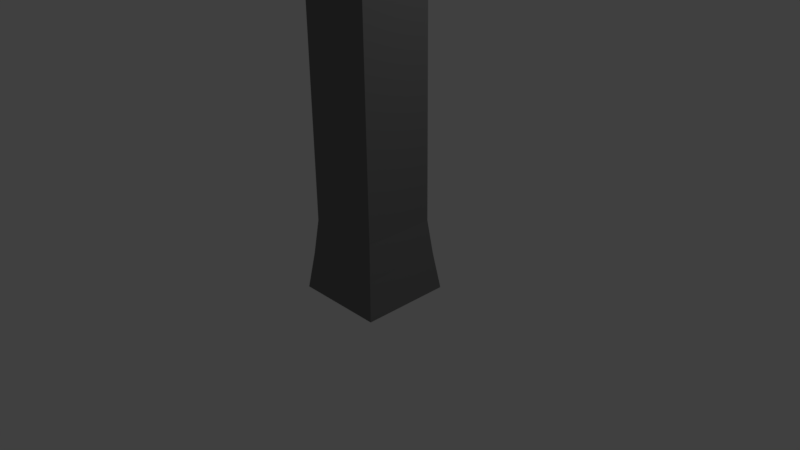 # Source: Lightpole.blend  (saved by Blender 2.77.0; exported with 4.5.12 LTS)
import bpy
from mathutils import Matrix  # noqa: F401  (used for matrix-valued properties, if any)

bpy.ops.wm.read_factory_settings(use_empty=True)
scene = bpy.context.scene
scene.name = 'Scene'

# ---- collections
col_collection_1 = bpy.data.collections.new('Collection 1'); scene.collection.children.link(col_collection_1)

# ---- materials (node trees are filled in below, after node groups)
mat_lightpole = bpy.data.materials.new('Lightpole')
mat_lightpole.alpha_threshold = 0.0
mat_lightpole.use_transparent_shadow = False
mat_lightpole.diffuse_color = (0.1902, 0.1902, 0.1902, 1.0)
mat_lightpole.roughness = 0.5
mat_lightpole.specular_intensity = 0.0
mat_lightpole.line_color = (0.0, 0.0, 0.0, 1.0)

# ---- material node trees

# ---- world
world_world = bpy.data.worlds.new('World'); scene.world = world_world
world_world.color = (0.05088, 0.05088, 0.05088)
world_world.use_sun_shadow = False
world_world.sun_shadow_jitter_overblur = 0.0
world_world.cycles.sampling_method = 'MANUAL'

# ---- cameras
cam_camera = bpy.data.cameras.new('Camera')
cam_camera.clip_end = 100.0
cam_camera.lens = 35.0
cam_camera.sensor_width = 32.0
cam_camera.sensor_height = 18.0
cam_camera.ortho_scale = 7.314
cam_camera.dof.focus_distance = 0.0
cam_camera.dof.aperture_fstop = 128.0

# ---- lights
light_lamp = bpy.data.lights.new('Lamp', 'POINT')
light_lamp.transmission_factor = 0.0
light_lamp.cutoff_distance = 30.0
light_lamp.energy = 100.0
light_lamp.shadow_buffer_clip_start = 1.001
light_lamp.shadow_soft_size = 0.1
light_lamp.shadow_maximum_resolution = 0.006
light_lamp.use_absolute_resolution = True

# ---- meshes
me_cube = bpy.data.meshes.new('Cube')
me_cube.from_pydata([(-0.5, -1.126, 12.8), (-0.5894, -0.6222, 14.15), (-0.5009, 1.126, 12.8), (-0.5894, 0.6222, 14.15), (0.4851, -1.126, 12.8), (0.5894, -0.6222, 14.15), (0.521, 1.126, 12.8), (0.5894, 0.6222, 14.15), (-1.338, -1.413, 13.45), (-1.338, 1.413, 13.45), (1.338, 1.413, 13.45), (1.338, -1.413, 13.45), (-1.067, -1.126, 14.15), (-1.067, 1.126, 14.15), (1.067, 1.126, 14.15), (1.067, -1.126, 14.15), (-0.5894, -0.6222, 15.01), (-0.5894, 0.6222, 15.01), (0.5894, 0.6222, 15.01), (0.5894, -0.6222, 15.01), (-0.9322, -0.9842, 14.58), (-0.9322, 0.9842, 14.58), (0.9322, -0.9842, 14.58), (0.9322, 0.9842, 14.58), (1.25, 1.25, -1.0), (1.25, -1.25, -1.0), (-1.25, -1.25, -1.0), (-1.25, 1.25, -1.0), (1.0, 1.0, 1.0), (1.0, -1.0, 1.0), (-1.0, -1.0, 1.0), (-1.0, 1.0, 1.0), (1.0, 1.0, 5.257), (1.0, -1.0, 5.257), (-1.0, 1.0, 5.257), (-1.0, -1.0, 5.257), (1.0, 1.0, 8.312), (1.0, -1.0, 8.312), (-1.0, 1.0, 8.312), (-1.0, -1.0, 8.312), (1.105, 1.105, 0.03122), (1.105, -1.105, 0.03122), (-1.105, -1.105, 0.03122), (-1.105, 1.105, 0.03122), (0.479, 0.4448, 9.888), (0.5034, -0.4264, 9.847), (-0.4676, 0.4277, 9.945), (-0.5005, -0.3983, 9.905), (0.5241, 0.3862, 9.666), (0.4635, -0.3862, 9.666), (-0.5241, 0.3594, 9.666), (-0.4635, -0.3594, 9.666), (1.838, 0.3862, 10.7), (1.838, -0.3862, 10.7), (1.241, 0.3991, 10.61), (1.241, -0.3972, 10.61), (1.838, 0.3862, 11.72), (1.838, -0.3862, 11.72), (1.332, 0.4943, 11.72), (1.332, -0.4943, 11.72), (1.099, 0.3862, 12.94), (1.099, -0.3862, 12.94), (0.5934, 0.4943, 12.94), (0.5934, -0.4943, 12.94), (0.4635, -1.557, 10.71), (-0.4635, -1.557, 10.71), (0.4158, -1.003, 10.64), (-0.4228, -1.003, 10.64), (0.4635, -1.557, 11.78), (-0.4635, -1.557, 11.78), (0.4943, -1.051, 11.78), (-0.4943, -1.051, 11.78), (0.4635, -1.186, 12.92), (-0.4635, -1.186, 12.92), (0.4943, -0.68, 12.92), (-0.4943, -0.68, 12.92), (-1.581, -0.3594, 10.8), (-1.581, 0.3594, 10.8), (-0.9834, -0.3383, 10.62), (-0.9834, 0.3383, 10.62), (-1.581, -0.3594, 11.81), (-1.581, 0.3594, 11.81), (-1.075, -0.4943, 11.81), (-1.075, 0.4943, 11.81), (-1.064, -0.3594, 12.82), (-1.064, 0.3594, 12.82), (-0.5583, -0.4943, 12.82), (-0.5583, 0.4943, 12.82), (1.0, -1.0, 9.474), (-1.0, -1.0, 9.474), (1.0, 1.0, 9.474), (-1.0, 1.0, 9.474), (0.5241, 1.617, 10.88), (-0.5241, 1.617, 10.88), (0.3855, 1.038, 10.76), (-0.3952, 1.038, 10.76), (0.5241, 1.617, 11.93), (-0.5241, 1.617, 11.93), (0.4943, 1.111, 11.93), (-0.4943, 1.111, 11.93), (0.5241, 1.163, 12.87), (-0.5241, 1.163, 12.87), (0.4943, 0.6575, 12.87), (-0.4943, 0.6575, 12.87)], [], [(8, 9, 2, 0), (9, 10, 6, 2), (10, 11, 4, 6), (11, 8, 0, 4), (0, 2, 6, 4), (21, 20, 16, 17), (15, 12, 8, 11), (14, 15, 11, 10), (13, 14, 10, 9), (12, 13, 9, 8), (1, 3, 13, 12), (3, 7, 14, 13), (7, 5, 15, 14), (5, 1, 12, 15), (19, 18, 17, 16), (20, 22, 19, 16), (23, 21, 17, 18), (22, 23, 18, 19), (5, 7, 23, 22), (7, 3, 21, 23), (1, 5, 22, 20), (3, 1, 20, 21), (24, 25, 26, 27), (30, 29, 33, 35), (40, 28, 29, 41), (41, 29, 30, 42), (42, 30, 31, 43), (40, 24, 27, 43), (35, 33, 37, 39), (29, 28, 32, 33), (31, 30, 35, 34), (28, 31, 34, 32), (89, 88, 49, 51), (33, 32, 36, 37), (34, 35, 39, 38), (32, 34, 38, 36), (28, 40, 43, 31), (26, 42, 43, 27), (25, 41, 42, 26), (24, 40, 41, 25), (44, 46, 47, 45), (88, 90, 48, 49), (91, 89, 51, 50), (90, 91, 50, 48), (48, 44, 54, 52), (50, 46, 95, 93), (45, 47, 67, 66), (50, 51, 76, 77), (55, 53, 57, 59), (44, 45, 55, 54), (45, 49, 53, 55), (49, 48, 52, 53), (58, 59, 63, 62), (54, 55, 59, 58), (52, 54, 58, 56), (53, 52, 56, 57), (62, 63, 61, 60), (56, 58, 62, 60), (57, 56, 60, 61), (59, 57, 61, 63), (67, 65, 69, 71), (47, 51, 65, 67), (51, 49, 64, 65), (49, 45, 66, 64), (68, 70, 74, 72), (66, 67, 71, 70), (64, 66, 70, 68), (65, 64, 68, 69), (74, 75, 73, 72), (69, 68, 72, 73), (71, 69, 73, 75), (70, 71, 75, 74), (76, 78, 82, 80), (46, 50, 77, 79), (51, 47, 78, 76), (47, 46, 79, 78), (83, 81, 85, 87), (78, 79, 83, 82), (79, 77, 81, 83), (77, 76, 80, 81), (86, 87, 85, 84), (81, 80, 84, 85), (80, 82, 86, 84), (82, 83, 87, 86), (36, 38, 91, 90), (38, 39, 89, 91), (37, 36, 90, 88), (39, 37, 88, 89), (94, 92, 96, 98), (48, 50, 93, 92), (44, 48, 92, 94), (46, 44, 94, 95), (97, 99, 103, 101), (92, 93, 97, 96), (93, 95, 99, 97), (95, 94, 98, 99), (103, 102, 100, 101), (99, 98, 102, 103), (98, 96, 100, 102), (96, 97, 101, 100)])
me_cube.materials.append(mat_lightpole)
me_cube.use_remesh_preserve_volume = False
me_cube.use_remesh_preserve_attributes = False
me_cube.use_mirror_vertex_groups = False
me_cube.update()

# ---- objects
ob_cube = bpy.data.objects.new('Cube', me_cube)
ob_lamp = bpy.data.objects.new('Lamp', light_lamp)
ob_camera = bpy.data.objects.new('Camera', cam_camera)

# ---- transforms, parenting, visibility, modifiers, constraints
ob_cube.location = (0.0, 0.0, 0.0)
ob_cube.scale = (0.4867, 0.4867, 0.4867)
ob_cube.lock_rotations_4d = False
ob_cube.empty_display_type = 'ARROWS'
ob_cube.lineart.crease_threshold = 0.0
ob_lamp.location = (4.076, 1.005, 5.904)
ob_lamp.rotation_euler = (0.6503, 0.05522, 1.866)
ob_lamp.lock_rotations_4d = False
ob_lamp.empty_display_type = 'ARROWS'
ob_lamp.color = (0.0, 0.0, 0.0, 0.0)
ob_lamp.lineart.crease_threshold = 0.0
ob_camera.location = (7.481, -6.508, 5.344)
ob_camera.rotation_euler = (1.109, 0.01082, 0.8149)
ob_camera.lock_rotations_4d = False
ob_camera.empty_display_type = 'ARROWS'
ob_camera.color = (0.0, 0.0, 0.0, 0.0)
ob_camera.display_type = 'WIRE'
ob_camera.lineart.crease_threshold = 0.0

# ---- collection membership
col_collection_1.objects.link(ob_cube)
col_collection_1.objects.link(ob_lamp)
col_collection_1.objects.link(ob_camera)

# ---- scene / render settings (as saved in the file)
scene.camera = ob_camera
scene.frame_start = 1; scene.frame_end = 250; scene.frame_set(1)
scene.render.engine = 'BLENDER_EEVEE_NEXT'
scene.render.resolution_percentage = 50
scene.render.dither_intensity = 0.0
scene.cycles.use_denoising = False
scene.cycles.samples = 128
scene.cycles.sampling_pattern = 'TABULATED_SOBOL'
scene.cycles.light_sampling_threshold = 0.0
scene.cycles.use_adaptive_sampling = False
scene.cycles.use_light_tree = False
scene.cycles.blur_glossy = 0.0
scene.cycles.sample_clamp_indirect = 0.0
scene.view_settings.view_transform = 'Standard'
bpy.context.view_layer.update()

